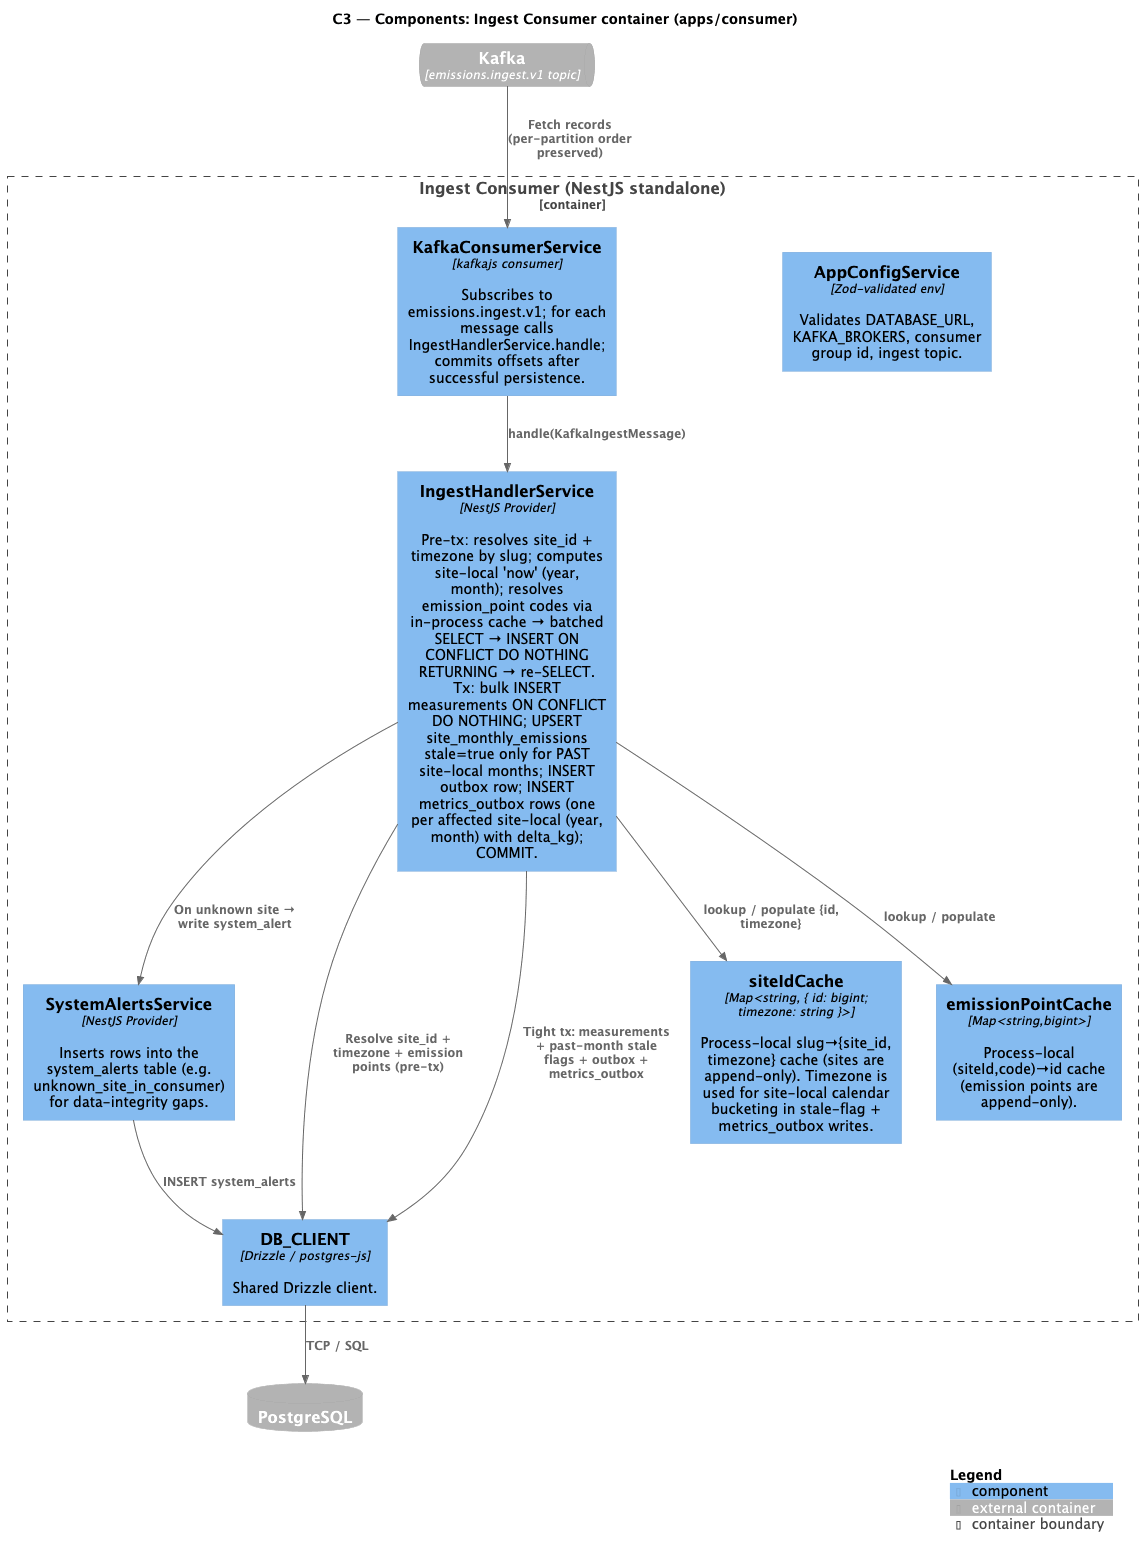

The diagram above was rendered by PlantUML. Its source (embedded in the PNG):
@startuml C3_Consumer_Components
!include https://raw.githubusercontent.com/plantuml-stdlib/C4-PlantUML/master/C4_Component.puml

title C3 — Components: Ingest Consumer container (apps/consumer)

ContainerQueue_Ext(kafka, "Kafka", "emissions.ingest.v1 topic")
ContainerDb_Ext(postgres, "PostgreSQL")

Container_Boundary(consumer, "Ingest Consumer (NestJS standalone)") {

  Component(kafka_consumer_svc, "KafkaConsumerService", "kafkajs consumer", "Subscribes to emissions.ingest.v1; for each message calls IngestHandlerService.handle; commits offsets after successful persistence.")

  Component(ingest_handler, "IngestHandlerService", "NestJS Provider", "Pre-tx: resolves site_id + timezone by slug; computes site-local 'now' (year, month); resolves emission_point codes via in-process cache → batched SELECT → INSERT ON CONFLICT DO NOTHING RETURNING → re-SELECT. Tx: bulk INSERT measurements ON CONFLICT DO NOTHING; UPSERT site_monthly_emissions stale=true only for PAST site-local months; INSERT outbox row; INSERT metrics_outbox rows (one per affected site-local (year, month) with delta_kg); COMMIT.")

  Component(system_alerts_svc, "SystemAlertsService", "NestJS Provider", "Inserts rows into the system_alerts table (e.g. unknown_site_in_consumer) for data-integrity gaps.")

  Component(db_client, "DB_CLIENT", "Drizzle / postgres-js", "Shared Drizzle client.")

  Component(site_cache, "siteIdCache", "Map<string, { id: bigint; timezone: string }>", "Process-local slug→{site_id, timezone} cache (sites are append-only). Timezone is used for site-local calendar bucketing in stale-flag + metrics_outbox writes.")
  Component(ep_cache, "emissionPointCache", "Map<string,bigint>", "Process-local (siteId,code)→id cache (emission points are append-only).")

  Component(config_svc, "AppConfigService", "Zod-validated env", "Validates DATABASE_URL, KAFKA_BROKERS, consumer group id, ingest topic.")
}

Rel(kafka, kafka_consumer_svc, "Fetch records (per-partition order preserved)")
Rel(kafka_consumer_svc, ingest_handler, "handle(KafkaIngestMessage)")

Rel(ingest_handler, site_cache, "lookup / populate {id, timezone}")
Rel(ingest_handler, ep_cache, "lookup / populate")
Rel(ingest_handler, db_client, "Resolve site_id + timezone + emission points (pre-tx)")
Rel(ingest_handler, db_client, "Tight tx: measurements + past-month stale flags + outbox + metrics_outbox")
Rel(ingest_handler, system_alerts_svc, "On unknown site → write system_alert")

Rel(system_alerts_svc, db_client, "INSERT system_alerts")

Rel(db_client, postgres, "TCP / SQL")

SHOW_LEGEND()
@enduml